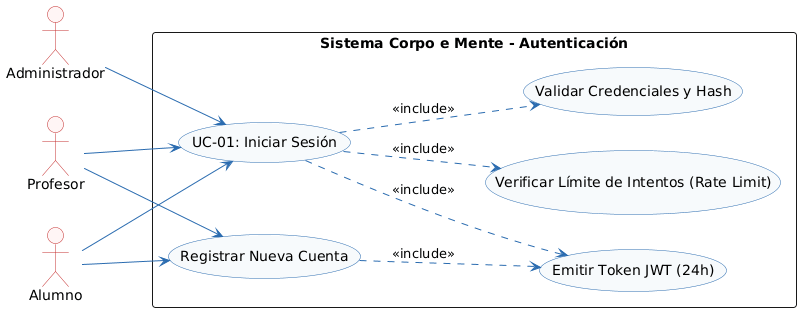

The diagram above was rendered by PlantUML. Its source (embedded in the PNG):
@startuml
left to right direction

skinparam shadowing false
skinparam monochrome false
skinparam defaultFontName Arial
skinparam roundcorner 6
skinparam ArrowColor #2B6CB0
skinparam ActorBorderColor #C53030
skinparam ActorBackgroundColor #FFF5F5
skinparam BoundaryBorderColor #2B6CB0
skinparam BoundaryBackgroundColor #EBF8FF
skinparam ControlBorderColor #2F855A
skinparam ControlBackgroundColor #F0FFF4
skinparam EntityBorderColor #D69E2E
skinparam EntityBackgroundColor #FFFFF0
skinparam DatabaseBorderColor #4A5568
skinparam DatabaseBackgroundColor #EDF2F7
skinparam UsecaseBorderColor #2B6CB0
skinparam UsecaseBackgroundColor #F7FAFC


actor "Alumno" as AL
actor "Profesor" as PR
actor "Administrador" as AD

rectangle "Sistema Corpo e Mente - Autenticación" {
    usecase "UC-01: Iniciar Sesión" as UC01
    usecase "Registrar Nueva Cuenta" as UC01_Reg
    usecase "Validar Credenciales y Hash" as UC01_Val
    usecase "Emitir Token JWT (24h)" as UC01_JWT
    usecase "Verificar Límite de Intentos (Rate Limit)" as UC01_Rate
}

AL --> UC01
PR --> UC01
AD --> UC01

AL --> UC01_Reg
PR --> UC01_Reg

UC01 ..> UC01_Val : <<include>>
UC01 ..> UC01_JWT : <<include>>
UC01 ..> UC01_Rate : <<include>>
UC01_Reg ..> UC01_JWT : <<include>>
@enduml